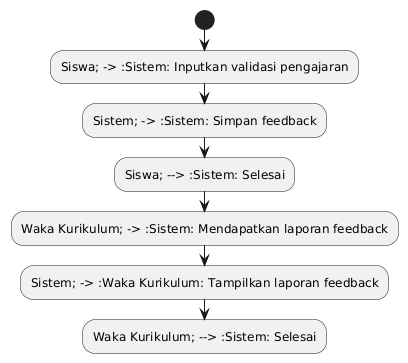

The diagram above was rendered by PlantUML. Its source (embedded in the PNG):
@startuml
' Diagram Aktivitas untuk Input Validasi Pengajaran oleh Siswa dan Monitoring oleh Waka Kurikulum

start

:Siswa; -> :Sistem: Inputkan validasi pengajaran;
:Sistem; -> :Sistem: Simpan feedback;
:Siswa; --> :Sistem: Selesai;

:Waka Kurikulum; -> :Sistem: Mendapatkan laporan feedback;
:Sistem; -> :Waka Kurikulum: Tampilkan laporan feedback;
:Waka Kurikulum; --> :Sistem: Selesai;
@enduml